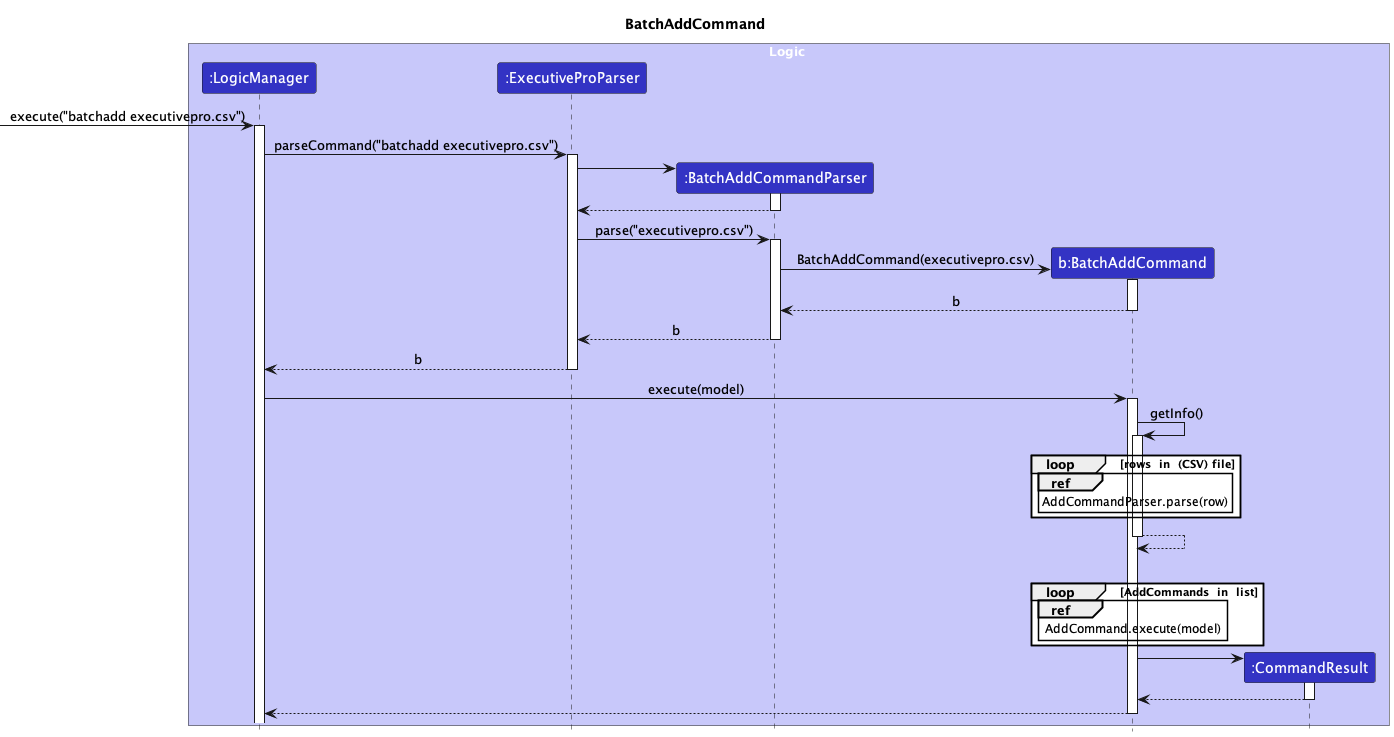

The diagram above was rendered by PlantUML. Its source (embedded in the PNG):
@startuml
'https://plantuml.com/sequence-diagram

!include Style.puml
title BatchAddCommand

box Logic LOGIC_COLOR_T1
participant ":LogicManager" as LogicManager LOGIC_COLOR
participant ":ExecutiveProParser" as ExecutiveProParser LOGIC_COLOR
participant ":BatchAddCommandParser" as BatchAddCommandParser LOGIC_COLOR
participant "b:BatchAddCommand" as BatchAddCommand LOGIC_COLOR
participant ":CommandResult" as CommandResult LOGIC_COLOR
end box

[-> LogicManager: execute("batchadd executivepro.csv")
activate LogicManager

LogicManager -> ExecutiveProParser: parseCommand("batchadd executivepro.csv")
activate ExecutiveProParser

create BatchAddCommandParser
ExecutiveProParser->BatchAddCommandParser
activate BatchAddCommandParser

BatchAddCommandParser --> ExecutiveProParser
deactivate BatchAddCommandParser

ExecutiveProParser -> BatchAddCommandParser : parse("executivepro.csv")
activate BatchAddCommandParser

create BatchAddCommand
BatchAddCommandParser -> BatchAddCommand : BatchAddCommand(executivepro.csv)
activate BatchAddCommand


BatchAddCommand --> BatchAddCommandParser : b
deactivate BatchAddCommand

BatchAddCommandParser --> ExecutiveProParser : b
deactivate BatchAddCommandParser

ExecutiveProParser --> LogicManager : b
deactivate ExecutiveProParser

LogicManager -> BatchAddCommand : execute(model)
activate BatchAddCommand

BatchAddCommand -> BatchAddCommand : getInfo()
activate BatchAddCommand
loop #white  rows  in  (CSV) file
    ref over BatchAddCommand
    AddCommandParser.parse(row)
    end
end
BatchAddCommand --> BatchAddCommand
deactivate BatchAddCommand
|||

loop #white AddCommands  in  list
ref over BatchAddCommand
AddCommand.execute(model)
end
end

create CommandResult
BatchAddCommand -> CommandResult
activate CommandResult

CommandResult --> BatchAddCommand
deactivate CommandResult

BatchAddCommand --> LogicManager
deactivate BatchAddCommand

@enduml